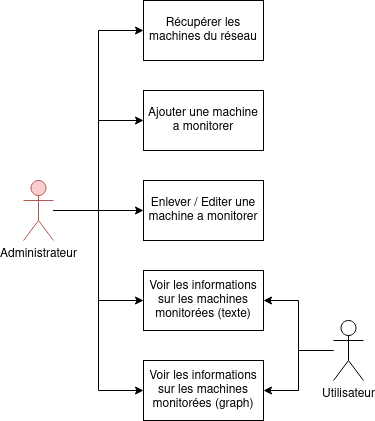

The diagram above was exported from draw.io. Its source (the exported page's mxGraphModel, read from the mxfile embedded in the PNG):
<mxGraphModel dx="1418" dy="756" grid="1" gridSize="10" guides="1" tooltips="1" connect="1" arrows="1" fold="1" page="1" pageScale="1" pageWidth="827" pageHeight="1169" math="0" shadow="0">
  <root>
    <mxCell id="0" />
    <mxCell id="1" parent="0" />
    <mxCell id="MFqiO0k7R2qDw0RsRQMc-1" value="&lt;div&gt;Récupérer les machines du réseau&lt;/div&gt;" style="rounded=0;whiteSpace=wrap;html=1;" parent="1" vertex="1">
      <mxGeometry x="340" y="60" width="120" height="60" as="geometry" />
    </mxCell>
    <mxCell id="MFqiO0k7R2qDw0RsRQMc-2" value="&lt;div&gt;Ajouter une machine a monitorer&lt;br&gt;&lt;/div&gt;" style="rounded=0;whiteSpace=wrap;html=1;" parent="1" vertex="1">
      <mxGeometry x="340" y="150" width="120" height="60" as="geometry" />
    </mxCell>
    <mxCell id="MFqiO0k7R2qDw0RsRQMc-3" value="Enlever / Editer une machine a monitorer" style="rounded=0;whiteSpace=wrap;html=1;" parent="1" vertex="1">
      <mxGeometry x="340" y="240" width="120" height="60" as="geometry" />
    </mxCell>
    <mxCell id="MFqiO0k7R2qDw0RsRQMc-4" value="Voir les informations sur les machines monitorées (texte)" style="rounded=0;whiteSpace=wrap;html=1;" parent="1" vertex="1">
      <mxGeometry x="340" y="330" width="120" height="60" as="geometry" />
    </mxCell>
    <mxCell id="MFqiO0k7R2qDw0RsRQMc-5" value="Voir les informations sur les machines monitorées (graph)" style="rounded=0;whiteSpace=wrap;html=1;" parent="1" vertex="1">
      <mxGeometry x="340" y="420" width="120" height="60" as="geometry" />
    </mxCell>
    <mxCell id="MFqiO0k7R2qDw0RsRQMc-9" style="edgeStyle=orthogonalEdgeStyle;rounded=0;orthogonalLoop=1;jettySize=auto;html=1;entryX=0;entryY=0.5;entryDx=0;entryDy=0;" parent="1" source="MFqiO0k7R2qDw0RsRQMc-6" target="MFqiO0k7R2qDw0RsRQMc-1" edge="1">
      <mxGeometry relative="1" as="geometry" />
    </mxCell>
    <mxCell id="MFqiO0k7R2qDw0RsRQMc-10" style="edgeStyle=orthogonalEdgeStyle;rounded=0;orthogonalLoop=1;jettySize=auto;html=1;entryX=0;entryY=0.5;entryDx=0;entryDy=0;" parent="1" source="MFqiO0k7R2qDw0RsRQMc-6" target="MFqiO0k7R2qDw0RsRQMc-2" edge="1">
      <mxGeometry relative="1" as="geometry" />
    </mxCell>
    <mxCell id="MFqiO0k7R2qDw0RsRQMc-11" style="edgeStyle=orthogonalEdgeStyle;rounded=0;orthogonalLoop=1;jettySize=auto;html=1;entryX=0;entryY=0.5;entryDx=0;entryDy=0;" parent="1" source="MFqiO0k7R2qDw0RsRQMc-6" target="MFqiO0k7R2qDw0RsRQMc-3" edge="1">
      <mxGeometry relative="1" as="geometry" />
    </mxCell>
    <mxCell id="MFqiO0k7R2qDw0RsRQMc-12" style="edgeStyle=orthogonalEdgeStyle;rounded=0;orthogonalLoop=1;jettySize=auto;html=1;entryX=0;entryY=0.5;entryDx=0;entryDy=0;" parent="1" source="MFqiO0k7R2qDw0RsRQMc-6" target="MFqiO0k7R2qDw0RsRQMc-4" edge="1">
      <mxGeometry relative="1" as="geometry" />
    </mxCell>
    <mxCell id="MFqiO0k7R2qDw0RsRQMc-13" style="edgeStyle=orthogonalEdgeStyle;rounded=0;orthogonalLoop=1;jettySize=auto;html=1;entryX=0;entryY=0.5;entryDx=0;entryDy=0;" parent="1" source="MFqiO0k7R2qDw0RsRQMc-6" target="MFqiO0k7R2qDw0RsRQMc-5" edge="1">
      <mxGeometry relative="1" as="geometry" />
    </mxCell>
    <mxCell id="MFqiO0k7R2qDw0RsRQMc-6" value="Administrateur" style="shape=umlActor;verticalLabelPosition=bottom;verticalAlign=top;html=1;outlineConnect=0;fillColor=#f8cecc;strokeColor=#b85450;" parent="1" vertex="1">
      <mxGeometry x="220" y="240" width="30" height="60" as="geometry" />
    </mxCell>
    <mxCell id="MFqiO0k7R2qDw0RsRQMc-14" style="edgeStyle=orthogonalEdgeStyle;rounded=0;orthogonalLoop=1;jettySize=auto;html=1;entryX=1;entryY=0.5;entryDx=0;entryDy=0;" parent="1" source="MFqiO0k7R2qDw0RsRQMc-7" target="MFqiO0k7R2qDw0RsRQMc-4" edge="1">
      <mxGeometry relative="1" as="geometry" />
    </mxCell>
    <mxCell id="MFqiO0k7R2qDw0RsRQMc-15" style="edgeStyle=orthogonalEdgeStyle;rounded=0;orthogonalLoop=1;jettySize=auto;html=1;entryX=1;entryY=0.5;entryDx=0;entryDy=0;" parent="1" source="MFqiO0k7R2qDw0RsRQMc-7" target="MFqiO0k7R2qDw0RsRQMc-5" edge="1">
      <mxGeometry relative="1" as="geometry" />
    </mxCell>
    <mxCell id="MFqiO0k7R2qDw0RsRQMc-7" value="Utilisateur" style="shape=umlActor;verticalLabelPosition=bottom;verticalAlign=top;html=1;outlineConnect=0;" parent="1" vertex="1">
      <mxGeometry x="530" y="380" width="30" height="60" as="geometry" />
    </mxCell>
  </root>
</mxGraphModel>